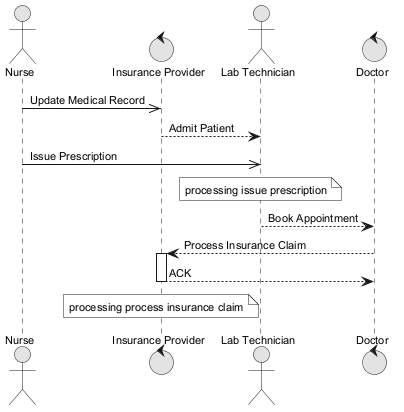

The diagram above was rendered by PlantUML. Its source (embedded in the PNG):
@startuml
skinparam monochrome true
skinparam defaultFontSize 11
actor "Nurse" as N
control "Insurance Provider" as IP
actor "Lab Technician" as LT
control "Doctor" as D
N ->> IP : Update Medical Record
IP --> LT : Admit Patient
N ->> LT : Issue Prescription
note over LT : processing issue prescription
LT --> D : Book Appointment
D --> IP : Process Insurance Claim
activate IP
IP --> D : ACK
deactivate IP
note over IP : processing process insurance claim
@enduml